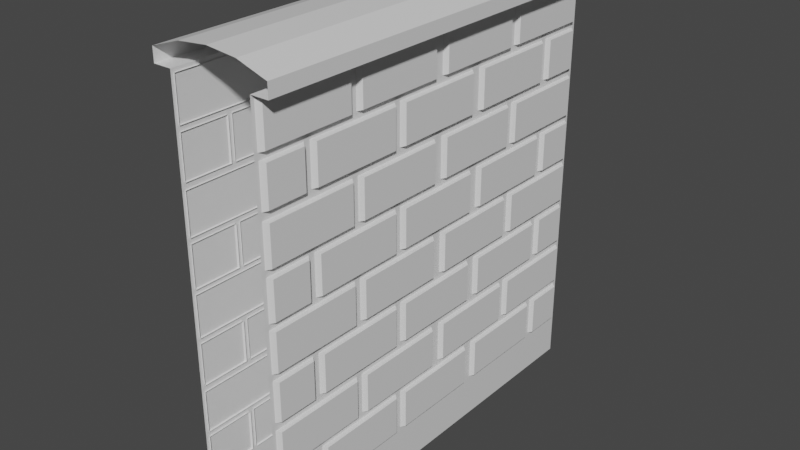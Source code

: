 # Source: wall_02.blend  (saved by Blender 2.93.21; exported with 4.5.12 LTS)
import bpy
from mathutils import Matrix  # noqa: F401  (used for matrix-valued properties, if any)

bpy.ops.wm.read_factory_settings(use_empty=True)
scene = bpy.context.scene
scene.name = 'Scene'

# ---- materials (node trees are filled in below, after node groups)
mat_material = bpy.data.materials.new('Material')
mat_material.alpha_threshold = 0.0
mat_material.use_transparent_shadow = False
mat_material.line_color = (0.0, 0.0, 0.0, 1.0)

# ---- material node trees
mat_material.use_nodes = True; mat_material.node_tree.nodes.clear()
_N = mat_material.node_tree.nodes; _L = mat_material.node_tree.links
n0 = _N.new('ShaderNodeOutputMaterial'); n0.name = 'Material Output'; n0.location = (300, 300)
n1 = _N.new('ShaderNodeBsdfPrincipled'); n1.name = 'Principled BSDF'; n1.location = (10, 300)
n1.distribution = 'GGX'
n1.subsurface_method = 'BURLEY'
n1.inputs[2].default_value = 0.4
n1.inputs[3].default_value = 1.45
n1.inputs[27].default_value = (0.0, 0.0, 0.0, 1.0)
n1.inputs[28].default_value = 1.0
_L.new(n1.outputs[0], n0.inputs[0])
n0.is_active_output = True

# ---- world
world_world = bpy.data.worlds.new('World'); scene.world = world_world
world_world.use_nodes = True; world_world.node_tree.nodes.clear()
_N = world_world.node_tree.nodes; _L = world_world.node_tree.links
n0 = _N.new('ShaderNodeOutputWorld'); n0.name = 'World Output'; n0.location = (300, 300)
n1 = _N.new('ShaderNodeBackground'); n1.name = 'Background'; n1.location = (10, 300)
n1.inputs[0].default_value = (0.05088, 0.05088, 0.05088, 1.0)
_L.new(n1.outputs[0], n0.inputs[0])
n0.is_active_output = True
world_world.color = (0.05088, 0.05088, 0.05088)
world_world.use_sun_shadow = False
world_world.sun_shadow_jitter_overblur = 0.0

# ---- meshes
me_cube_002 = bpy.data.meshes.new('Cube.002')
me_cube_002.from_pydata([(-0.2212, 0.968, 1.793), (-0.1945, 0.9896, 1.785), (-0.2212, 0.968, 1.974), (-0.1945, 0.9896, 1.982), (-0.2212, 0.535, 1.793), (-0.1945, 0.5134, 1.785), (-0.2212, 0.535, 1.974), (-0.1945, 0.5134, 1.982), (-0.2212, -0.9633, 0.2223), (-0.1945, -0.9849, 0.2138), (-0.2212, -0.9633, 0.4027), (-0.1945, -0.9849, 0.4112), (-0.1945, -0.7577, 0.2138), (-0.2212, -0.7785, 0.4027), (-0.1945, -0.7577, 0.4112), (-0.2212, -0.7785, 0.2223), (-0.2027, 1.002, 0.001655), (-0.2027, 1.002, 2.002), (-0.2027, -0.9981, 0.001655), (-0.2006, -0.9984, 1.999), (-0.2212, 0.7829, 1.57), (-0.1945, 0.7613, 1.561), (-0.2212, 0.7829, 1.75), (-0.1945, 0.7613, 1.759), (-0.1945, 0.9885, 1.561), (-0.2212, 0.9677, 1.75), (-0.1945, 0.9885, 1.759), (-0.2212, 0.9677, 1.57), (-0.2212, 0.7213, 1.57), (-0.1945, 0.7429, 1.561), (-0.2212, 0.7213, 1.75), (-0.1945, 0.7429, 1.759), (-0.2212, 0.2883, 1.57), (-0.1945, 0.2667, 1.561), (-0.2212, 0.2883, 1.75), (-0.1945, 0.2667, 1.759), (-0.2212, 0.2105, 1.57), (-0.1945, 0.2321, 1.561), (-0.2212, 0.2105, 1.75), (-0.1945, 0.2321, 1.759), (-0.2212, -0.2225, 1.57), (-0.1945, -0.2441, 1.561), (-0.2212, -0.2225, 1.75), (-0.1945, -0.2441, 1.759), (-0.2212, -0.2841, 1.57), (-0.1945, -0.2625, 1.561), (-0.2212, -0.2841, 1.75), (-0.1945, -0.2625, 1.759), (-0.2212, -0.717, 1.57), (-0.1945, -0.7386, 1.561), (-0.2212, -0.717, 1.75), (-0.1945, -0.7386, 1.759), (-0.2212, -0.9633, 1.57), (-0.1945, -0.9849, 1.561), (-0.2212, -0.9633, 1.75), (-0.1945, -0.9849, 1.759), (-0.1945, -0.7577, 1.561), (-0.2212, -0.7785, 1.75), (-0.1945, -0.7577, 1.759), (-0.2212, -0.7785, 1.57), (-0.2212, 0.7829, 1.118), (-0.1945, 0.7613, 1.109), (-0.2212, 0.7829, 1.298), (-0.1945, 0.7613, 1.307), (-0.1945, 0.9885, 1.109), (-0.2212, 0.9677, 1.298), (-0.1945, 0.9885, 1.307), (-0.2212, 0.9677, 1.118), (-0.2212, 0.7213, 1.118), (-0.1945, 0.7429, 1.109), (-0.2212, 0.7213, 1.298), (-0.1945, 0.7429, 1.307), (-0.2212, 0.2883, 1.118), (-0.1945, 0.2667, 1.109), (-0.2212, 0.2883, 1.298), (-0.1945, 0.2667, 1.307), (-0.2212, 0.2105, 1.118), (-0.1945, 0.2321, 1.109), (-0.2212, 0.2105, 1.298), (-0.1945, 0.2321, 1.307), (-0.2212, -0.2225, 1.118), (-0.1945, -0.2441, 1.109), (-0.2212, -0.2225, 1.298), (-0.1945, -0.2441, 1.307), (-0.2212, -0.2841, 1.118), (-0.1945, -0.2625, 1.109), (-0.2212, -0.2841, 1.298), (-0.1945, -0.2625, 1.307), (-0.2212, -0.717, 1.118), (-0.1945, -0.7386, 1.109), (-0.2212, -0.717, 1.298), (-0.1945, -0.7386, 1.307), (-0.2212, -0.9633, 1.118), (-0.1945, -0.9849, 1.109), (-0.2212, -0.9633, 1.298), (-0.1945, -0.9849, 1.307), (-0.1945, -0.7577, 1.109), (-0.2212, -0.7785, 1.298), (-0.1945, -0.7577, 1.307), (-0.2212, -0.7785, 1.118), (-0.2212, 0.7829, 0.6741), (-0.1945, 0.7613, 0.6656), (-0.2212, 0.7829, 0.8545), (-0.1945, 0.7613, 0.863), (-0.1945, 0.9885, 0.6656), (-0.2212, 0.9677, 0.8545), (-0.1945, 0.9885, 0.863), (-0.2212, 0.9677, 0.6741), (-0.2212, 0.7213, 0.6741), (-0.1945, 0.7429, 0.6656), (-0.2212, 0.7213, 0.8545), (-0.1945, 0.7429, 0.863), (-0.2212, 0.2883, 0.6741), (-0.1945, 0.2667, 0.6656), (-0.2212, 0.2883, 0.8545), (-0.1945, 0.2667, 0.863), (-0.2212, 0.2105, 0.6741), (-0.1945, 0.2321, 0.6656), (-0.2212, 0.2105, 0.8545), (-0.1945, 0.2321, 0.863), (-0.2212, -0.2225, 0.6741), (-0.1945, -0.2441, 0.6656), (-0.2212, -0.2225, 0.8545), (-0.1945, -0.2441, 0.863), (-0.2212, -0.2841, 0.6741), (-0.1945, -0.2625, 0.6656), (-0.2212, -0.2841, 0.8545), (-0.1945, -0.2625, 0.863), (-0.2212, -0.717, 0.6741), (-0.1945, -0.7386, 0.6656), (-0.2212, -0.717, 0.8545), (-0.1945, -0.7386, 0.863), (-0.2212, -0.9633, 0.6741), (-0.1945, -0.9849, 0.6656), (-0.2212, -0.9633, 0.8545), (-0.1945, -0.9849, 0.863), (-0.1945, -0.7577, 0.6656), (-0.2212, -0.7785, 0.8545), (-0.1945, -0.7577, 0.863), (-0.2212, -0.7785, 0.6741), (-0.2212, 0.7829, 0.2223), (-0.1945, 0.7613, 0.2138), (-0.2212, 0.7829, 0.4027), (-0.1945, 0.7613, 0.4112), (-0.1945, 0.9885, 0.2138), (-0.2212, 0.9677, 0.4027), (-0.1945, 0.9885, 0.4112), (-0.2212, 0.9677, 0.2223), (-0.2212, 0.7213, 0.2223), (-0.1945, 0.7429, 0.2138), (-0.2212, 0.7213, 0.4027), (-0.1945, 0.7429, 0.4112), (-0.2212, 0.2883, 0.2223), (-0.1945, 0.2667, 0.2138), (-0.2212, 0.2883, 0.4027), (-0.1945, 0.2667, 0.4112), (-0.2212, 0.2105, 0.2223), (-0.1945, 0.2321, 0.2138), (-0.2212, 0.2105, 0.4027), (-0.1945, 0.2321, 0.4112), (-0.2212, -0.2225, 0.2223), (-0.1945, -0.2441, 0.2138), (-0.2212, -0.2225, 0.4027), (-0.1945, -0.2441, 0.4112), (-0.2212, -0.2841, 0.2223), (-0.1945, -0.2625, 0.2138), (-0.2212, -0.2841, 0.4027), (-0.1945, -0.2625, 0.4112), (-0.2212, -0.717, 0.2223), (-0.1945, -0.7386, 0.2138), (-0.2212, -0.717, 0.4027), (-0.1945, -0.7386, 0.4112), (-0.2212, 0.4734, 1.793), (-0.1945, 0.495, 1.785), (-0.2212, 0.4734, 1.974), (-0.1945, 0.495, 1.982), (-0.2212, 0.04046, 1.793), (-0.1945, 0.01887, 1.785), (-0.2212, 0.04046, 1.974), (-0.1945, 0.01887, 1.982), (-0.2212, -0.03736, 1.793), (-0.1945, -0.01577, 1.785), (-0.2212, -0.03736, 1.974), (-0.1945, -0.01577, 1.982), (-0.2212, -0.4703, 1.793), (-0.1945, -0.4919, 1.785), (-0.2212, -0.4703, 1.974), (-0.1945, -0.4919, 1.982), (-0.2212, -0.5319, 1.793), (-0.1945, -0.5103, 1.785), (-0.2212, -0.5319, 1.974), (-0.1945, -0.5103, 1.982), (-0.2212, -0.9649, 1.793), (-0.1945, -0.9865, 1.785), (-0.2212, -0.9649, 1.974), (-0.1945, -0.9865, 1.982), (-0.2212, 0.968, 1.341), (-0.1945, 0.9896, 1.333), (-0.2212, 0.968, 1.522), (-0.1945, 0.9896, 1.53), (-0.2212, 0.535, 1.341), (-0.1945, 0.5134, 1.333), (-0.2212, 0.535, 1.522), (-0.1945, 0.5134, 1.53), (-0.2212, 0.4734, 1.341), (-0.1945, 0.495, 1.333), (-0.2212, 0.4734, 1.522), (-0.1945, 0.495, 1.53), (-0.2212, 0.04046, 1.341), (-0.1945, 0.01887, 1.333), (-0.2212, 0.04046, 1.522), (-0.1945, 0.01887, 1.53), (-0.2212, -0.03736, 1.341), (-0.1945, -0.01577, 1.333), (-0.2212, -0.03736, 1.522), (-0.1945, -0.01577, 1.53), (-0.2212, -0.4703, 1.341), (-0.1945, -0.4919, 1.333), (-0.2212, -0.4703, 1.522), (-0.1945, -0.4919, 1.53), (-0.2212, -0.5319, 1.341), (-0.1945, -0.5103, 1.333), (-0.2212, -0.5319, 1.522), (-0.1945, -0.5103, 1.53), (-0.2212, -0.9649, 1.341), (-0.1945, -0.9865, 1.333), (-0.2212, -0.9649, 1.522), (-0.1945, -0.9865, 1.53), (-0.2212, 0.968, 0.8976), (-0.1945, 0.9896, 0.8891), (-0.2212, 0.968, 1.078), (-0.1945, 0.9896, 1.086), (-0.2212, 0.535, 0.8976), (-0.1945, 0.5134, 0.8891), (-0.2212, 0.535, 1.078), (-0.1945, 0.5134, 1.086), (-0.2212, 0.4734, 0.8976), (-0.1945, 0.495, 0.8891), (-0.2212, 0.4734, 1.078), (-0.1945, 0.495, 1.086), (-0.2212, 0.04046, 0.8976), (-0.1945, 0.01887, 0.8891), (-0.2212, 0.04046, 1.078), (-0.1945, 0.01887, 1.086), (-0.2212, -0.03736, 0.8976), (-0.1945, -0.01577, 0.8891), (-0.2212, -0.03736, 1.078), (-0.1945, -0.01577, 1.086), (-0.2212, -0.4703, 0.8976), (-0.1945, -0.4919, 0.8891), (-0.2212, -0.4703, 1.078), (-0.1945, -0.4919, 1.086), (-0.2212, -0.5319, 0.8976), (-0.1945, -0.5103, 0.8891), (-0.2212, -0.5319, 1.078), (-0.1945, -0.5103, 1.086), (-0.2212, -0.9649, 0.8976), (-0.1945, -0.9865, 0.8891), (-0.2212, -0.9649, 1.078), (-0.1945, -0.9865, 1.086), (-0.2212, 0.968, 0.4458), (-0.1945, 0.9896, 0.4373), (-0.2212, 0.968, 0.6262), (-0.1945, 0.9896, 0.6347), (-0.2212, 0.535, 0.4458), (-0.1945, 0.5134, 0.4373), (-0.2212, 0.535, 0.6262), (-0.1945, 0.5134, 0.6347), (-0.2212, 0.4734, 0.4458), (-0.1945, 0.495, 0.4373), (-0.2212, 0.4734, 0.6262), (-0.1945, 0.495, 0.6347), (-0.2212, 0.04046, 0.4458), (-0.1945, 0.01887, 0.4373), (-0.2212, 0.04046, 0.6262), (-0.1945, 0.01887, 0.6347), (-0.2212, -0.03736, 0.4458), (-0.1945, -0.01577, 0.4373), (-0.2212, -0.03736, 0.6262), (-0.1945, -0.01577, 0.6347), (-0.2212, -0.4703, 0.4458), (-0.1945, -0.4919, 0.4373), (-0.2212, -0.4703, 0.6262), (-0.1945, -0.4919, 0.6347), (-0.2212, -0.5319, 0.4458), (-0.1945, -0.5103, 0.4373), (-0.2212, -0.5319, 0.6262), (-0.1945, -0.5103, 0.6347), (-0.2212, -0.9649, 0.4458), (-0.1945, -0.9865, 0.4373), (-0.2212, -0.9649, 0.6262), (-0.1945, -0.9865, 0.6347), (0.2178, 0.968, 1.793), (0.1911, 0.9896, 1.785), (0.2178, 0.968, 1.974), (0.1911, 0.9896, 1.982), (0.2178, 0.535, 1.793), (0.1911, 0.5134, 1.785), (0.2178, 0.535, 1.974), (0.1911, 0.5134, 1.982), (0.2178, -0.9633, 0.2223), (0.1911, -0.9849, 0.2138), (0.2178, -0.9633, 0.4027), (0.1911, -0.9849, 0.4112), (0.1911, -0.7577, 0.2138), (0.2178, -0.7785, 0.4027), (0.1911, -0.7577, 0.4112), (0.2178, -0.7785, 0.2223), (0.1993, 1.002, 0.001655), (0.1993, 1.002, 2.002), (0.1993, -0.9981, 0.001655), (0.1972, -0.9984, 1.999), (0.2178, 0.7829, 1.57), (0.1911, 0.7613, 1.561), (0.2178, 0.7829, 1.75), (0.1911, 0.7613, 1.759), (0.1911, 0.9885, 1.561), (0.2178, 0.9677, 1.75), (0.1911, 0.9885, 1.759), (0.2178, 0.9677, 1.57), (0.2178, 0.7213, 1.57), (0.1911, 0.7429, 1.561), (0.2178, 0.7213, 1.75), (0.1911, 0.7429, 1.759), (0.2178, 0.2883, 1.57), (0.1911, 0.2667, 1.561), (0.2178, 0.2883, 1.75), (0.1911, 0.2667, 1.759), (0.2178, 0.2105, 1.57), (0.1911, 0.2321, 1.561), (0.2178, 0.2105, 1.75), (0.1911, 0.2321, 1.759), (0.2178, -0.2225, 1.57), (0.1911, -0.2441, 1.561), (0.2178, -0.2225, 1.75), (0.1911, -0.2441, 1.759), (0.2178, -0.2841, 1.57), (0.1911, -0.2625, 1.561), (0.2178, -0.2841, 1.75), (0.1911, -0.2625, 1.759), (0.2178, -0.717, 1.57), (0.1911, -0.7386, 1.561), (0.2178, -0.717, 1.75), (0.1911, -0.7386, 1.759), (0.2178, -0.9633, 1.57), (0.1911, -0.9849, 1.561), (0.2178, -0.9633, 1.75), (0.1911, -0.9849, 1.759), (0.1911, -0.7577, 1.561), (0.2178, -0.7785, 1.75), (0.1911, -0.7577, 1.759), (0.2178, -0.7785, 1.57), (0.2178, 0.7829, 1.118), (0.1911, 0.7613, 1.109), (0.2178, 0.7829, 1.298), (0.1911, 0.7613, 1.307), (0.1911, 0.9885, 1.109), (0.2178, 0.9677, 1.298), (0.1911, 0.9885, 1.307), (0.2178, 0.9677, 1.118), (0.2178, 0.7213, 1.118), (0.1911, 0.7429, 1.109), (0.2178, 0.7213, 1.298), (0.1911, 0.7429, 1.307), (0.2178, 0.2883, 1.118), (0.1911, 0.2667, 1.109), (0.2178, 0.2883, 1.298), (0.1911, 0.2667, 1.307), (0.2178, 0.2105, 1.118), (0.1911, 0.2321, 1.109), (0.2178, 0.2105, 1.298), (0.1911, 0.2321, 1.307), (0.2178, -0.2225, 1.118), (0.1911, -0.2441, 1.109), (0.2178, -0.2225, 1.298), (0.1911, -0.2441, 1.307), (0.2178, -0.2841, 1.118), (0.1911, -0.2625, 1.109), (0.2178, -0.2841, 1.298), (0.1911, -0.2625, 1.307), (0.2178, -0.717, 1.118), (0.1911, -0.7386, 1.109), (0.2178, -0.717, 1.298), (0.1911, -0.7386, 1.307), (0.2178, -0.9633, 1.118), (0.1911, -0.9849, 1.109), (0.2178, -0.9633, 1.298), (0.1911, -0.9849, 1.307), (0.1911, -0.7577, 1.109), (0.2178, -0.7785, 1.298), (0.1911, -0.7577, 1.307), (0.2178, -0.7785, 1.118), (0.2178, 0.7829, 0.6741), (0.1911, 0.7613, 0.6656), (0.2178, 0.7829, 0.8545), (0.1911, 0.7613, 0.863), (0.1911, 0.9885, 0.6656), (0.2178, 0.9677, 0.8545), (0.1911, 0.9885, 0.863), (0.2178, 0.9677, 0.6741), (0.2178, 0.7213, 0.6741), (0.1911, 0.7429, 0.6656), (0.2178, 0.7213, 0.8545), (0.1911, 0.7429, 0.863), (0.2178, 0.2883, 0.6741), (0.1911, 0.2667, 0.6656), (0.2178, 0.2883, 0.8545), (0.1911, 0.2667, 0.863), (0.2178, 0.2105, 0.6741), (0.1911, 0.2321, 0.6656), (0.2178, 0.2105, 0.8545), (0.1911, 0.2321, 0.863), (0.2178, -0.2225, 0.6741), (0.1911, -0.2441, 0.6656), (0.2178, -0.2225, 0.8545), (0.1911, -0.2441, 0.863), (0.2178, -0.2841, 0.6741), (0.1911, -0.2625, 0.6656), (0.2178, -0.2841, 0.8545), (0.1911, -0.2625, 0.863), (0.2178, -0.717, 0.6741), (0.1911, -0.7386, 0.6656), (0.2178, -0.717, 0.8545), (0.1911, -0.7386, 0.863), (0.2178, -0.9633, 0.6741), (0.1911, -0.9849, 0.6656), (0.2178, -0.9633, 0.8545), (0.1911, -0.9849, 0.863), (0.1911, -0.7577, 0.6656), (0.2178, -0.7785, 0.8545), (0.1911, -0.7577, 0.863), (0.2178, -0.7785, 0.6741), (0.2178, 0.7829, 0.2223), (0.1911, 0.7613, 0.2138), (0.2178, 0.7829, 0.4027), (0.1911, 0.7613, 0.4112), (0.1911, 0.9885, 0.2138), (0.2178, 0.9677, 0.4027), (0.1911, 0.9885, 0.4112), (0.2178, 0.9677, 0.2223), (0.2178, 0.7213, 0.2223), (0.1911, 0.7429, 0.2138), (0.2178, 0.7213, 0.4027), (0.1911, 0.7429, 0.4112), (0.2178, 0.2883, 0.2223), (0.1911, 0.2667, 0.2138), (0.2178, 0.2883, 0.4027), (0.1911, 0.2667, 0.4112), (0.2178, 0.2105, 0.2223), (0.1911, 0.2321, 0.2138), (0.2178, 0.2105, 0.4027), (0.1911, 0.2321, 0.4112), (0.2178, -0.2225, 0.2223), (0.1911, -0.2441, 0.2138), (0.2178, -0.2225, 0.4027), (0.1911, -0.2441, 0.4112), (0.2178, -0.2841, 0.2223), (0.1911, -0.2625, 0.2138), (0.2178, -0.2841, 0.4027), (0.1911, -0.2625, 0.4112), (0.2178, -0.717, 0.2223), (0.1911, -0.7386, 0.2138), (0.2178, -0.717, 0.4027), (0.1911, -0.7386, 0.4112), (0.2178, 0.4734, 1.793), (0.1911, 0.495, 1.785), (0.2178, 0.4734, 1.974), (0.1911, 0.495, 1.982), (0.2178, 0.04046, 1.793), (0.1911, 0.01887, 1.785), (0.2178, 0.04046, 1.974), (0.1911, 0.01887, 1.982), (0.2178, -0.03736, 1.793), (0.1911, -0.01577, 1.785), (0.2178, -0.03736, 1.974), (0.1911, -0.01577, 1.982), (0.2178, -0.4703, 1.793), (0.1911, -0.4919, 1.785), (0.2178, -0.4703, 1.974), (0.1911, -0.4919, 1.982), (0.2178, -0.5319, 1.793), (0.1911, -0.5103, 1.785), (0.2178, -0.5319, 1.974), (0.1911, -0.5103, 1.982), (0.2178, -0.9649, 1.793), (0.1911, -0.9865, 1.785), (0.2178, -0.9649, 1.974), (0.1911, -0.9865, 1.982), (0.2178, 0.968, 1.341), (0.1911, 0.9896, 1.333), (0.2178, 0.968, 1.522), (0.1911, 0.9896, 1.53), (0.2178, 0.535, 1.341), (0.1911, 0.5134, 1.333), (0.2178, 0.535, 1.522), (0.1911, 0.5134, 1.53), (0.2178, 0.4734, 1.341), (0.1911, 0.495, 1.333), (0.2178, 0.4734, 1.522), (0.1911, 0.495, 1.53), (0.2178, 0.04046, 1.341), (0.1911, 0.01887, 1.333), (0.2178, 0.04046, 1.522), (0.1911, 0.01887, 1.53), (0.2178, -0.03736, 1.341), (0.1911, -0.01577, 1.333), (0.2178, -0.03736, 1.522), (0.1911, -0.01577, 1.53), (0.2178, -0.4703, 1.341), (0.1911, -0.4919, 1.333), (0.2178, -0.4703, 1.522), (0.1911, -0.4919, 1.53), (0.2178, -0.5319, 1.341), (0.1911, -0.5103, 1.333), (0.2178, -0.5319, 1.522), (0.1911, -0.5103, 1.53), (0.2178, -0.9649, 1.341), (0.1911, -0.9865, 1.333), (0.2178, -0.9649, 1.522), (0.1911, -0.9865, 1.53), (0.2178, 0.968, 0.8976), (0.1911, 0.9896, 0.8891), (0.2178, 0.968, 1.078), (0.1911, 0.9896, 1.086), (0.2178, 0.535, 0.8976), (0.1911, 0.5134, 0.8891), (0.2178, 0.535, 1.078), (0.1911, 0.5134, 1.086), (0.2178, 0.4734, 0.8976), (0.1911, 0.495, 0.8891), (0.2178, 0.4734, 1.078), (0.1911, 0.495, 1.086), (0.2178, 0.04046, 0.8976), (0.1911, 0.01887, 0.8891), (0.2178, 0.04046, 1.078), (0.1911, 0.01887, 1.086), (0.2178, -0.03736, 0.8976), (0.1911, -0.01577, 0.8891), (0.2178, -0.03736, 1.078), (0.1911, -0.01577, 1.086), (0.2178, -0.4703, 0.8976), (0.1911, -0.4919, 0.8891), (0.2178, -0.4703, 1.078), (0.1911, -0.4919, 1.086), (0.2178, -0.5319, 0.8976), (0.1911, -0.5103, 0.8891), (0.2178, -0.5319, 1.078), (0.1911, -0.5103, 1.086), (0.2178, -0.9649, 0.8976), (0.1911, -0.9865, 0.8891), (0.2178, -0.9649, 1.078), (0.1911, -0.9865, 1.086), (0.2178, 0.968, 0.4458), (0.1911, 0.9896, 0.4373), (0.2178, 0.968, 0.6262), (0.1911, 0.9896, 0.6347), (0.2178, 0.535, 0.4458), (0.1911, 0.5134, 0.4373), (0.2178, 0.535, 0.6262), (0.1911, 0.5134, 0.6347), (0.2178, 0.4734, 0.4458), (0.1911, 0.495, 0.4373), (0.2178, 0.4734, 0.6262), (0.1911, 0.495, 0.6347), (0.2178, 0.04046, 0.4458), (0.1911, 0.01887, 0.4373), (0.2178, 0.04046, 0.6262), (0.1911, 0.01887, 0.6347), (0.2178, -0.03736, 0.4458), (0.1911, -0.01577, 0.4373), (0.2178, -0.03736, 0.6262), (0.1911, -0.01577, 0.6347), (0.2178, -0.4703, 0.4458), (0.1911, -0.4919, 0.4373), (0.2178, -0.4703, 0.6262), (0.1911, -0.4919, 0.6347), (0.2178, -0.5319, 0.4458), (0.1911, -0.5103, 0.4373), (0.2178, -0.5319, 0.6262), (0.1911, -0.5103, 0.6347), (0.2178, -0.9649, 0.4458), (0.1911, -0.9865, 0.4373), (0.2178, -0.9649, 0.6262), (0.1911, -0.9865, 0.6347), (-0.001711, 1.002, 2.127), (-0.001711, -0.9985, 2.125), (0.1407, -0.9985, 2.111), (0.1418, 1.002, 2.113), (-0.2027, 1.002, 2.002), (-0.2006, -0.9984, 1.999), (0.1993, 1.002, 2.002), (0.1972, -0.9984, 1.999), (-0.1452, 1.002, 2.113), (-0.1441, -0.9985, 2.111), (-0.2887, 1.002, 2.002), (-0.2866, -0.9985, 1.999), (-0.2866, -0.9985, 2.064), (-0.2887, 1.002, 2.066), (0.2831, -0.9985, 1.999), (0.2853, 1.002, 2.002), (0.2853, 1.002, 2.066), (0.2831, -0.9985, 2.064)], [], [(0, 4, 6, 2), (3, 2, 6, 7), (7, 6, 4, 5), (1, 0, 2, 3), (5, 4, 0, 1), (15, 8, 10, 13), (14, 13, 10, 11), (11, 10, 8, 9), (9, 8, 15, 12), (12, 15, 13, 14), (16, 18, 19, 17), (17, 19, 589, 588), (27, 20, 22, 25), (26, 25, 22, 23), (23, 22, 20, 21), (21, 20, 27, 24), (24, 27, 25, 26), (28, 32, 34, 30), (31, 30, 34, 35), (35, 34, 32, 33), (29, 28, 30, 31), (33, 32, 28, 29), (36, 40, 42, 38), (39, 38, 42, 43), (43, 42, 40, 41), (37, 36, 38, 39), (41, 40, 36, 37), (44, 48, 50, 46), (47, 46, 50, 51), (51, 50, 48, 49), (45, 44, 46, 47), (49, 48, 44, 45), (59, 52, 54, 57), (58, 57, 54, 55), (55, 54, 52, 53), (53, 52, 59, 56), (56, 59, 57, 58), (67, 60, 62, 65), (66, 65, 62, 63), (63, 62, 60, 61), (61, 60, 67, 64), (64, 67, 65, 66), (68, 72, 74, 70), (71, 70, 74, 75), (75, 74, 72, 73), (69, 68, 70, 71), (73, 72, 68, 69), (76, 80, 82, 78), (79, 78, 82, 83), (83, 82, 80, 81), (77, 76, 78, 79), (81, 80, 76, 77), (84, 88, 90, 86), (87, 86, 90, 91), (91, 90, 88, 89), (85, 84, 86, 87), (89, 88, 84, 85), (99, 92, 94, 97), (98, 97, 94, 95), (95, 94, 92, 93), (93, 92, 99, 96), (96, 99, 97, 98), (107, 100, 102, 105), (106, 105, 102, 103), (103, 102, 100, 101), (101, 100, 107, 104), (104, 107, 105, 106), (108, 112, 114, 110), (111, 110, 114, 115), (115, 114, 112, 113), (109, 108, 110, 111), (113, 112, 108, 109), (116, 120, 122, 118), (119, 118, 122, 123), (123, 122, 120, 121), (117, 116, 118, 119), (121, 120, 116, 117), (124, 128, 130, 126), (127, 126, 130, 131), (131, 130, 128, 129), (125, 124, 126, 127), (129, 128, 124, 125), (139, 132, 134, 137), (138, 137, 134, 135), (135, 134, 132, 133), (133, 132, 139, 136), (136, 139, 137, 138), (147, 140, 142, 145), (146, 145, 142, 143), (143, 142, 140, 141), (141, 140, 147, 144), (141, 144, 146, 143), (144, 147, 145, 146), (148, 152, 154, 150), (151, 150, 154, 155), (155, 154, 152, 153), (149, 148, 150, 151), (153, 152, 148, 149), (156, 160, 162, 158), (159, 158, 162, 163), (163, 162, 160, 161), (157, 156, 158, 159), (161, 160, 156, 157), (164, 168, 170, 166), (167, 166, 170, 171), (171, 170, 168, 169), (165, 164, 166, 167), (169, 168, 164, 165), (172, 176, 178, 174), (175, 174, 178, 179), (179, 178, 176, 177), (173, 172, 174, 175), (177, 176, 172, 173), (180, 184, 186, 182), (183, 182, 186, 187), (187, 186, 184, 185), (181, 180, 182, 183), (185, 184, 180, 181), (188, 192, 194, 190), (191, 190, 194, 195), (195, 194, 192, 193), (189, 188, 190, 191), (193, 192, 188, 189), (196, 200, 202, 198), (199, 198, 202, 203), (203, 202, 200, 201), (197, 196, 198, 199), (201, 200, 196, 197), (204, 208, 210, 206), (207, 206, 210, 211), (211, 210, 208, 209), (205, 204, 206, 207), (209, 208, 204, 205), (212, 216, 218, 214), (215, 214, 218, 219), (219, 218, 216, 217), (213, 212, 214, 215), (217, 216, 212, 213), (220, 224, 226, 222), (223, 222, 226, 227), (227, 226, 224, 225), (221, 220, 222, 223), (225, 224, 220, 221), (228, 232, 234, 230), (231, 230, 234, 235), (235, 234, 232, 233), (229, 228, 230, 231), (233, 232, 228, 229), (236, 240, 242, 238), (239, 238, 242, 243), (243, 242, 240, 241), (237, 236, 238, 239), (241, 240, 236, 237), (244, 248, 250, 246), (247, 246, 250, 251), (251, 250, 248, 249), (245, 244, 246, 247), (249, 248, 244, 245), (252, 256, 258, 254), (255, 254, 258, 259), (259, 258, 256, 257), (253, 252, 254, 255), (257, 256, 252, 253), (260, 264, 266, 262), (263, 262, 266, 267), (267, 266, 264, 265), (261, 260, 262, 263), (265, 264, 260, 261), (268, 272, 274, 270), (271, 270, 274, 275), (275, 274, 272, 273), (269, 268, 270, 271), (273, 272, 268, 269), (276, 280, 282, 278), (279, 278, 282, 283), (283, 282, 280, 281), (277, 276, 278, 279), (281, 280, 276, 277), (284, 288, 290, 286), (287, 286, 290, 291), (291, 290, 288, 289), (285, 284, 286, 287), (289, 288, 284, 285), (292, 294, 298, 296), (295, 299, 298, 294), (299, 297, 296, 298), (293, 295, 294, 292), (297, 293, 292, 296), (307, 305, 302, 300), (306, 303, 302, 305), (303, 301, 300, 302), (301, 304, 307, 300), (304, 306, 305, 307), (308, 309, 311, 310), (319, 317, 314, 312), (318, 315, 314, 317), (315, 313, 312, 314), (313, 316, 319, 312), (316, 318, 317, 319), (320, 322, 326, 324), (323, 327, 326, 322), (327, 325, 324, 326), (321, 323, 322, 320), (325, 321, 320, 324), (328, 330, 334, 332), (331, 335, 334, 330), (335, 333, 332, 334), (329, 331, 330, 328), (333, 329, 328, 332), (336, 338, 342, 340), (339, 343, 342, 338), (343, 341, 340, 342), (337, 339, 338, 336), (341, 337, 336, 340), (351, 349, 346, 344), (350, 347, 346, 349), (347, 345, 344, 346), (345, 348, 351, 344), (348, 350, 349, 351), (359, 357, 354, 352), (358, 355, 354, 357), (355, 353, 352, 354), (353, 356, 359, 352), (356, 358, 357, 359), (360, 362, 366, 364), (363, 367, 366, 362), (367, 365, 364, 366), (361, 363, 362, 360), (365, 361, 360, 364), (368, 370, 374, 372), (371, 375, 374, 370), (375, 373, 372, 374), (369, 371, 370, 368), (373, 369, 368, 372), (376, 378, 382, 380), (379, 383, 382, 378), (383, 381, 380, 382), (377, 379, 378, 376), (381, 377, 376, 380), (391, 389, 386, 384), (390, 387, 386, 389), (387, 385, 384, 386), (385, 388, 391, 384), (388, 390, 389, 391), (399, 397, 394, 392), (398, 395, 394, 397), (395, 393, 392, 394), (393, 396, 399, 392), (396, 398, 397, 399), (400, 402, 406, 404), (403, 407, 406, 402), (407, 405, 404, 406), (401, 403, 402, 400), (405, 401, 400, 404), (408, 410, 414, 412), (411, 415, 414, 410), (415, 413, 412, 414), (409, 411, 410, 408), (413, 409, 408, 412), (416, 418, 422, 420), (419, 423, 422, 418), (423, 421, 420, 422), (417, 419, 418, 416), (421, 417, 416, 420), (431, 429, 426, 424), (430, 427, 426, 429), (427, 425, 424, 426), (425, 428, 431, 424), (428, 430, 429, 431), (439, 437, 434, 432), (438, 435, 434, 437), (435, 433, 432, 434), (433, 436, 439, 432), (436, 438, 437, 439), (440, 442, 446, 444), (443, 447, 446, 442), (447, 445, 444, 446), (441, 443, 442, 440), (445, 441, 440, 444), (448, 450, 454, 452), (451, 455, 454, 450), (455, 453, 452, 454), (449, 451, 450, 448), (453, 449, 448, 452), (456, 458, 462, 460), (459, 463, 462, 458), (463, 461, 460, 462), (457, 459, 458, 456), (461, 457, 456, 460), (464, 466, 470, 468), (467, 471, 470, 466), (471, 469, 468, 470), (465, 467, 466, 464), (469, 465, 464, 468), (472, 474, 478, 476), (475, 479, 478, 474), (479, 477, 476, 478), (473, 475, 474, 472), (477, 473, 472, 476), (480, 482, 486, 484), (483, 487, 486, 482), (487, 485, 484, 486), (481, 483, 482, 480), (485, 481, 480, 484), (488, 490, 494, 492), (491, 495, 494, 490), (495, 493, 492, 494), (489, 491, 490, 488), (493, 489, 488, 492), (496, 498, 502, 500), (499, 503, 502, 498), (503, 501, 500, 502), (497, 499, 498, 496), (501, 497, 496, 500), (504, 506, 510, 508), (507, 511, 510, 506), (511, 509, 508, 510), (505, 507, 506, 504), (509, 505, 504, 508), (512, 514, 518, 516), (515, 519, 518, 514), (519, 517, 516, 518), (513, 515, 514, 512), (517, 513, 512, 516), (520, 522, 526, 524), (523, 527, 526, 522), (527, 525, 524, 526), (521, 523, 522, 520), (525, 521, 520, 524), (528, 530, 534, 532), (531, 535, 534, 530), (535, 533, 532, 534), (529, 531, 530, 528), (533, 529, 528, 532), (536, 538, 542, 540), (539, 543, 542, 538), (543, 541, 540, 542), (537, 539, 538, 536), (541, 537, 536, 540), (544, 546, 550, 548), (547, 551, 550, 546), (551, 549, 548, 550), (545, 547, 546, 544), (549, 545, 544, 548), (552, 554, 558, 556), (555, 559, 558, 554), (559, 557, 556, 558), (553, 555, 554, 552), (557, 553, 552, 556), (560, 562, 566, 564), (563, 567, 566, 562), (567, 565, 564, 566), (561, 563, 562, 560), (565, 561, 560, 564), (568, 570, 574, 572), (571, 575, 574, 570), (575, 573, 572, 574), (569, 571, 570, 568), (573, 569, 568, 572), (576, 578, 582, 580), (579, 583, 582, 578), (583, 581, 580, 582), (577, 579, 578, 576), (581, 577, 576, 580), (585, 586, 587, 584), (584, 592, 593, 585), (311, 309, 590, 591), (592, 597, 596, 593), (594, 595, 596, 597), (589, 595, 594, 588), (598, 599, 600, 601), (590, 599, 598, 591), (586, 601, 600, 587)])
_uv = me_cube_002.uv_layers.new(name='UVMap')
_uv.uv.foreach_set('vector', [0.625, 0.5, 0.875, 0.5, 0.875, 0.75, 0.625, 0.75, 0.375, 0.75, 0.625, 0.75, 0.625, 1.0, 0.375, 1.0, 0.375, 0.0, 0.625, 0.0, 0.625, 0.25, 0.375, 0.25, 0.375, 0.5, 0.625, 0.5, 0.625, 0.75, 0.375, 0.75, 0.375, 0.25, 0.625, 0.25, 0.625, 0.5, 0.375, 0.5, 0.7601, 0.5, 0.875, 0.5, 0.875, 0.75, 0.7601, 0.75, 0.375, 0.8851, 0.625, 0.8851, 0.625, 1.0, 0.375, 1.0, 0.375, 0.0, 0.625, 0.0, 0.625, 0.25, 0.375, 0.25, 0.375, 0.25, 0.625, 0.25, 0.625, 0.3649, 0.375, 0.3649, 0.2399, 0.5, 0.7601, 0.5, 0.625, 0.8851, 0.2399, 0.75, 0.625, 0.5, 0.875, 0.5, 0.8614, 0.75, 0.625, 0.75, 0.625, 0.75, 0.8614, 0.75, 0.8614, 0.75, 0.625, 0.75, 0.7601, 0.5, 0.875, 0.5, 0.875, 0.75, 0.7601, 0.75, 0.375, 0.8851, 0.625, 0.8851, 0.625, 1.0, 0.375, 1.0, 0.375, 0.0, 0.625, 0.0, 0.625, 0.25, 0.375, 0.25, 0.375, 0.25, 0.625, 0.25, 0.625, 0.3649, 0.375, 0.3649, 0.2399, 0.5, 0.7601, 0.5, 0.625, 0.8851, 0.2399, 0.75, 0.625, 0.5, 0.875, 0.5, 0.875, 0.75, 0.625, 0.75, 0.375, 0.75, 0.625, 0.75, 0.625, 1.0, 0.375, 1.0, 0.375, 0.0, 0.625, 0.0, 0.625, 0.25, 0.375, 0.25, 0.375, 0.5, 0.625, 0.5, 0.625, 0.75, 0.375, 0.75, 0.375, 0.25, 0.625, 0.25, 0.625, 0.5, 0.375, 0.5, 0.625, 0.5, 0.875, 0.5, 0.875, 0.75, 0.625, 0.75, 0.375, 0.75, 0.625, 0.75, 0.625, 1.0, 0.375, 1.0, 0.375, 0.0, 0.625, 0.0, 0.625, 0.25, 0.375, 0.25, 0.375, 0.5, 0.625, 0.5, 0.625, 0.75, 0.375, 0.75, 0.375, 0.25, 0.625, 0.25, 0.625, 0.5, 0.375, 0.5, 0.625, 0.5, 0.875, 0.5, 0.875, 0.75, 0.625, 0.75, 0.375, 0.75, 0.625, 0.75, 0.625, 1.0, 0.375, 1.0, 0.375, 0.0, 0.625, 0.0, 0.625, 0.25, 0.375, 0.25, 0.375, 0.5, 0.625, 0.5, 0.625, 0.75, 0.375, 0.75, 0.375, 0.25, 0.625, 0.25, 0.625, 0.5, 0.375, 0.5, 0.7601, 0.5, 0.875, 0.5, 0.875, 0.75, 0.7601, 0.75, 0.375, 0.8851, 0.625, 0.8851, 0.625, 1.0, 0.375, 1.0, 0.375, 0.0, 0.625, 0.0, 0.625, 0.25, 0.375, 0.25, 0.375, 0.25, 0.625, 0.25, 0.625, 0.3649, 0.375, 0.3649, 0.2399, 0.5, 0.7601, 0.5, 0.625, 0.8851, 0.2399, 0.75, 0.7601, 0.5, 0.875, 0.5, 0.875, 0.75, 0.7601, 0.75, 0.375, 0.8851, 0.625, 0.8851, 0.625, 1.0, 0.375, 1.0, 0.375, 0.0, 0.625, 0.0, 0.625, 0.25, 0.375, 0.25, 0.375, 0.25, 0.625, 0.25, 0.625, 0.3649, 0.375, 0.3649, 0.2399, 0.5, 0.7601, 0.5, 0.625, 0.8851, 0.2399, 0.75, 0.625, 0.5, 0.875, 0.5, 0.875, 0.75, 0.625, 0.75, 0.375, 0.75, 0.625, 0.75, 0.625, 1.0, 0.375, 1.0, 0.375, 0.0, 0.625, 0.0, 0.625, 0.25, 0.375, 0.25, 0.375, 0.5, 0.625, 0.5, 0.625, 0.75, 0.375, 0.75, 0.375, 0.25, 0.625, 0.25, 0.625, 0.5, 0.375, 0.5, 0.625, 0.5, 0.875, 0.5, 0.875, 0.75, 0.625, 0.75, 0.375, 0.75, 0.625, 0.75, 0.625, 1.0, 0.375, 1.0, 0.375, 0.0, 0.625, 0.0, 0.625, 0.25, 0.375, 0.25, 0.375, 0.5, 0.625, 0.5, 0.625, 0.75, 0.375, 0.75, 0.375, 0.25, 0.625, 0.25, 0.625, 0.5, 0.375, 0.5, 0.625, 0.5, 0.875, 0.5, 0.875, 0.75, 0.625, 0.75, 0.375, 0.75, 0.625, 0.75, 0.625, 1.0, 0.375, 1.0, 0.375, 0.0, 0.625, 0.0, 0.625, 0.25, 0.375, 0.25, 0.375, 0.5, 0.625, 0.5, 0.625, 0.75, 0.375, 0.75, 0.375, 0.25, 0.625, 0.25, 0.625, 0.5, 0.375, 0.5, 0.7601, 0.5, 0.875, 0.5, 0.875, 0.75, 0.7601, 0.75, 0.375, 0.8851, 0.625, 0.8851, 0.625, 1.0, 0.375, 1.0, 0.375, 0.0, 0.625, 0.0, 0.625, 0.25, 0.375, 0.25, 0.375, 0.25, 0.625, 0.25, 0.625, 0.3649, 0.375, 0.3649, 0.2399, 0.5, 0.7601, 0.5, 0.625, 0.8851, 0.2399, 0.75, 0.7601, 0.5, 0.875, 0.5, 0.875, 0.75, 0.7601, 0.75, 0.375, 0.8851, 0.625, 0.8851, 0.625, 1.0, 0.375, 1.0, 0.375, 0.0, 0.625, 0.0, 0.625, 0.25, 0.375, 0.25, 0.375, 0.25, 0.625, 0.25, 0.625, 0.3649, 0.375, 0.3649, 0.2399, 0.5, 0.7601, 0.5, 0.625, 0.8851, 0.2399, 0.75, 0.625, 0.5, 0.875, 0.5, 0.875, 0.75, 0.625, 0.75, 0.375, 0.75, 0.625, 0.75, 0.625, 1.0, 0.375, 1.0, 0.375, 0.0, 0.625, 0.0, 0.625, 0.25, 0.375, 0.25, 0.375, 0.5, 0.625, 0.5, 0.625, 0.75, 0.375, 0.75, 0.375, 0.25, 0.625, 0.25, 0.625, 0.5, 0.375, 0.5, 0.625, 0.5, 0.875, 0.5, 0.875, 0.75, 0.625, 0.75, 0.375, 0.75, 0.625, 0.75, 0.625, 1.0, 0.375, 1.0, 0.375, 0.0, 0.625, 0.0, 0.625, 0.25, 0.375, 0.25, 0.375, 0.5, 0.625, 0.5, 0.625, 0.75, 0.375, 0.75, 0.375, 0.25, 0.625, 0.25, 0.625, 0.5, 0.375, 0.5, 0.625, 0.5, 0.875, 0.5, 0.875, 0.75, 0.625, 0.75, 0.375, 0.75, 0.625, 0.75, 0.625, 1.0, 0.375, 1.0, 0.375, 0.0, 0.625, 0.0, 0.625, 0.25, 0.375, 0.25, 0.375, 0.5, 0.625, 0.5, 0.625, 0.75, 0.375, 0.75, 0.375, 0.25, 0.625, 0.25, 0.625, 0.5, 0.375, 0.5, 0.7601, 0.5, 0.875, 0.5, 0.875, 0.75, 0.7601, 0.75, 0.375, 0.8851, 0.625, 0.8851, 0.625, 1.0, 0.375, 1.0, 0.375, 0.0, 0.625, 0.0, 0.625, 0.25, 0.375, 0.25, 0.375, 0.25, 0.625, 0.25, 0.625, 0.3649, 0.375, 0.3649, 0.2399, 0.5, 0.7601, 0.5, 0.625, 0.8851, 0.2399, 0.75, 0.7601, 0.5, 0.875, 0.5, 0.875, 0.75, 0.7601, 0.75, 0.375, 0.8851, 0.625, 0.8851, 0.625, 1.0, 0.375, 1.0, 0.375, 0.0, 0.625, 0.0, 0.625, 0.25, 0.375, 0.25, 0.375, 0.25, 0.625, 0.25, 0.625, 0.3649, 0.375, 0.3649, 0.125, 0.5, 0.2399, 0.5, 0.2399, 0.75, 0.125, 0.75, 0.2399, 0.5, 0.7601, 0.5, 0.625, 0.8851, 0.2399, 0.75, 0.625, 0.5, 0.875, 0.5, 0.875, 0.75, 0.625, 0.75, 0.375, 0.75, 0.625, 0.75, 0.625, 1.0, 0.375, 1.0, 0.375, 0.0, 0.625, 0.0, 0.625, 0.25, 0.375, 0.25, 0.375, 0.5, 0.625, 0.5, 0.625, 0.75, 0.375, 0.75, 0.375, 0.25, 0.625, 0.25, 0.625, 0.5, 0.375, 0.5, 0.625, 0.5, 0.875, 0.5, 0.875, 0.75, 0.625, 0.75, 0.375, 0.75, 0.625, 0.75, 0.625, 1.0, 0.375, 1.0, 0.375, 0.0, 0.625, 0.0, 0.625, 0.25, 0.375, 0.25, 0.375, 0.5, 0.625, 0.5, 0.625, 0.75, 0.375, 0.75, 0.375, 0.25, 0.625, 0.25, 0.625, 0.5, 0.375, 0.5, 0.625, 0.5, 0.875, 0.5, 0.875, 0.75, 0.625, 0.75, 0.375, 0.75, 0.625, 0.75, 0.625, 1.0, 0.375, 1.0, 0.375, 0.0, 0.625, 0.0, 0.625, 0.25, 0.375, 0.25, 0.375, 0.5, 0.625, 0.5, 0.625, 0.75, 0.375, 0.75, 0.375, 0.25, 0.625, 0.25, 0.625, 0.5, 0.375, 0.5, 0.625, 0.5, 0.875, 0.5, 0.875, 0.75, 0.625, 0.75, 0.375, 0.75, 0.625, 0.75, 0.625, 1.0, 0.375, 1.0, 0.375, 0.0, 0.625, 0.0, 0.625, 0.25, 0.375, 0.25, 0.375, 0.5, 0.625, 0.5, 0.625, 0.75, 0.375, 0.75, 0.375, 0.25, 0.625, 0.25, 0.625, 0.5, 0.375, 0.5, 0.625, 0.5, 0.875, 0.5, 0.875, 0.75, 0.625, 0.75, 0.375, 0.75, 0.625, 0.75, 0.625, 1.0, 0.375, 1.0, 0.375, 0.0, 0.625, 0.0, 0.625, 0.25, 0.375, 0.25, 0.375, 0.5, 0.625, 0.5, 0.625, 0.75, 0.375, 0.75, 0.375, 0.25, 0.625, 0.25, 0.625, 0.5, 0.375, 0.5, 0.625, 0.5, 0.875, 0.5, 0.875, 0.75, 0.625, 0.75, 0.375, 0.75, 0.625, 0.75, 0.625, 1.0, 0.375, 1.0, 0.375, 0.0, 0.625, 0.0, 0.625, 0.25, 0.375, 0.25, 0.375, 0.5, 0.625, 0.5, 0.625, 0.75, 0.375, 0.75, 0.375, 0.25, 0.625, 0.25, 0.625, 0.5, 0.375, 0.5, 0.625, 0.5, 0.875, 0.5, 0.875, 0.75, 0.625, 0.75, 0.375, 0.75, 0.625, 0.75, 0.625, 1.0, 0.375, 1.0, 0.375, 0.0, 0.625, 0.0, 0.625, 0.25, 0.375, 0.25, 0.375, 0.5, 0.625, 0.5, 0.625, 0.75, 0.375, 0.75, 0.375, 0.25, 0.625, 0.25, 0.625, 0.5, 0.375, 0.5, 0.625, 0.5, 0.875, 0.5, 0.875, 0.75, 0.625, 0.75, 0.375, 0.75, 0.625, 0.75, 0.625, 1.0, 0.375, 1.0, 0.375, 0.0, 0.625, 0.0, 0.625, 0.25, 0.375, 0.25, 0.375, 0.5, 0.625, 0.5, 0.625, 0.75, 0.375, 0.75, 0.375, 0.25, 0.625, 0.25, 0.625, 0.5, 0.375, 0.5, 0.625, 0.5, 0.875, 0.5, 0.875, 0.75, 0.625, 0.75, 0.375, 0.75, 0.625, 0.75, 0.625, 1.0, 0.375, 1.0, 0.375, 0.0, 0.625, 0.0, 0.625, 0.25, 0.375, 0.25, 0.375, 0.5, 0.625, 0.5, 0.625, 0.75, 0.375, 0.75, 0.375, 0.25, 0.625, 0.25, 0.625, 0.5, 0.375, 0.5, 0.625, 0.5, 0.875, 0.5, 0.875, 0.75, 0.625, 0.75, 0.375, 0.75, 0.625, 0.75, 0.625, 1.0, 0.375, 1.0, 0.375, 0.0, 0.625, 0.0, 0.625, 0.25, 0.375, 0.25, 0.375, 0.5, 0.625, 0.5, 0.625, 0.75, 0.375, 0.75, 0.375, 0.25, 0.625, 0.25, 0.625, 0.5, 0.375, 0.5, 0.625, 0.5, 0.875, 0.5, 0.875, 0.75, 0.625, 0.75, 0.375, 0.75, 0.625, 0.75, 0.625, 1.0, 0.375, 1.0, 0.375, 0.0, 0.625, 0.0, 0.625, 0.25, 0.375, 0.25, 0.375, 0.5, 0.625, 0.5, 0.625, 0.75, 0.375, 0.75, 0.375, 0.25, 0.625, 0.25, 0.625, 0.5, 0.375, 0.5, 0.625, 0.5, 0.875, 0.5, 0.875, 0.75, 0.625, 0.75, 0.375, 0.75, 0.625, 0.75, 0.625, 1.0, 0.375, 1.0, 0.375, 0.0, 0.625, 0.0, 0.625, 0.25, 0.375, 0.25, 0.375, 0.5, 0.625, 0.5, 0.625, 0.75, 0.375, 0.75, 0.375, 0.25, 0.625, 0.25, 0.625, 0.5, 0.375, 0.5, 0.625, 0.5, 0.875, 0.5, 0.875, 0.75, 0.625, 0.75, 0.375, 0.75, 0.625, 0.75, 0.625, 1.0, 0.375, 1.0, 0.375, 0.0, 0.625, 0.0, 0.625, 0.25, 0.375, 0.25, 0.375, 0.5, 0.625, 0.5, 0.625, 0.75, 0.375, 0.75, 0.375, 0.25, 0.625, 0.25, 0.625, 0.5, 0.375, 0.5, 0.625, 0.5, 0.875, 0.5, 0.875, 0.75, 0.625, 0.75, 0.375, 0.75, 0.625, 0.75, 0.625, 1.0, 0.375, 1.0, 0.375, 0.0, 0.625, 0.0, 0.625, 0.25, 0.375, 0.25, 0.375, 0.5, 0.625, 0.5, 0.625, 0.75, 0.375, 0.75, 0.375, 0.25, 0.625, 0.25, 0.625, 0.5, 0.375, 0.5, 0.625, 0.5, 0.875, 0.5, 0.875, 0.75, 0.625, 0.75, 0.375, 0.75, 0.625, 0.75, 0.625, 1.0, 0.375, 1.0, 0.375, 0.0, 0.625, 0.0, 0.625, 0.25, 0.375, 0.25, 0.375, 0.5, 0.625, 0.5, 0.625, 0.75, 0.375, 0.75, 0.375, 0.25, 0.625, 0.25, 0.625, 0.5, 0.375, 0.5, 0.625, 0.5, 0.875, 0.5, 0.875, 0.75, 0.625, 0.75, 0.375, 0.75, 0.625, 0.75, 0.625, 1.0, 0.375, 1.0, 0.375, 0.0, 0.625, 0.0, 0.625, 0.25, 0.375, 0.25, 0.375, 0.5, 0.625, 0.5, 0.625, 0.75, 0.375, 0.75, 0.375, 0.25, 0.625, 0.25, 0.625, 0.5, 0.375, 0.5, 0.625, 0.5, 0.875, 0.5, 0.875, 0.75, 0.625, 0.75, 0.375, 0.75, 0.625, 0.75, 0.625, 1.0, 0.375, 1.0, 0.375, 0.0, 0.625, 0.0, 0.625, 0.25, 0.375, 0.25, 0.375, 0.5, 0.625, 0.5, 0.625, 0.75, 0.375, 0.75, 0.375, 0.25, 0.625, 0.25, 0.625, 0.5, 0.375, 0.5, 0.625, 0.5, 0.875, 0.5, 0.875, 0.75, 0.625, 0.75, 0.375, 0.75, 0.625, 0.75, 0.625, 1.0, 0.375, 1.0, 0.375, 0.0, 0.625, 0.0, 0.625, 0.25, 0.375, 0.25, 0.375, 0.5, 0.625, 0.5, 0.625, 0.75, 0.375, 0.75, 0.375, 0.25, 0.625, 0.25, 0.625, 0.5, 0.375, 0.5, 0.625, 0.5, 0.625, 0.75, 0.875, 0.75, 0.875, 0.5, 0.375, 0.75, 0.375, 1.0, 0.625, 1.0, 0.625, 0.75, 0.375, 0.0, 0.375, 0.25, 0.625, 0.25, 0.625, 0.0, 0.375, 0.5, 0.375, 0.75, 0.625, 0.75, 0.625, 0.5, 0.375, 0.25, 0.375, 0.5, 0.625, 0.5, 0.625, 0.25, 0.7601, 0.5, 0.7601, 0.75, 0.875, 0.75, 0.875, 0.5, 0.375, 0.8851, 0.375, 1.0, 0.625, 1.0, 0.625, 0.8851, 0.375, 0.0, 0.375, 0.25, 0.625, 0.25, 0.625, 0.0, 0.375, 0.25, 0.375, 0.3649, 0.625, 0.3649, 0.625, 0.25, 0.2399, 0.5, 0.2399, 0.75, 0.625, 0.8851, 0.7601, 0.5, 0.625, 0.5, 0.625, 0.75, 0.8614, 0.75, 0.875, 0.5, 0.7601, 0.5, 0.7601, 0.75, 0.875, 0.75, 0.875, 0.5, 0.375, 0.8851, 0.375, 1.0, 0.625, 1.0, 0.625, 0.8851, 0.375, 0.0, 0.375, 0.25, 0.625, 0.25, 0.625, 0.0, 0.375, 0.25, 0.375, 0.3649, 0.625, 0.3649, 0.625, 0.25, 0.2399, 0.5, 0.2399, 0.75, 0.625, 0.8851, 0.7601, 0.5, 0.625, 0.5, 0.625, 0.75, 0.875, 0.75, 0.875, 0.5, 0.375, 0.75, 0.375, 1.0, 0.625, 1.0, 0.625, 0.75, 0.375, 0.0, 0.375, 0.25, 0.625, 0.25, 0.625, 0.0, 0.375, 0.5, 0.375, 0.75, 0.625, 0.75, 0.625, 0.5, 0.375, 0.25, 0.375, 0.5, 0.625, 0.5, 0.625, 0.25, 0.625, 0.5, 0.625, 0.75, 0.875, 0.75, 0.875, 0.5, 0.375, 0.75, 0.375, 1.0, 0.625, 1.0, 0.625, 0.75, 0.375, 0.0, 0.375, 0.25, 0.625, 0.25, 0.625, 0.0, 0.375, 0.5, 0.375, 0.75, 0.625, 0.75, 0.625, 0.5, 0.375, 0.25, 0.375, 0.5, 0.625, 0.5, 0.625, 0.25, 0.625, 0.5, 0.625, 0.75, 0.875, 0.75, 0.875, 0.5, 0.375, 0.75, 0.375, 1.0, 0.625, 1.0, 0.625, 0.75, 0.375, 0.0, 0.375, 0.25, 0.625, 0.25, 0.625, 0.0, 0.375, 0.5, 0.375, 0.75, 0.625, 0.75, 0.625, 0.5, 0.375, 0.25, 0.375, 0.5, 0.625, 0.5, 0.625, 0.25, 0.7601, 0.5, 0.7601, 0.75, 0.875, 0.75, 0.875, 0.5, 0.375, 0.8851, 0.375, 1.0, 0.625, 1.0, 0.625, 0.8851, 0.375, 0.0, 0.375, 0.25, 0.625, 0.25, 0.625, 0.0, 0.375, 0.25, 0.375, 0.3649, 0.625, 0.3649, 0.625, 0.25, 0.2399, 0.5, 0.2399, 0.75, 0.625, 0.8851, 0.7601, 0.5, 0.7601, 0.5, 0.7601, 0.75, 0.875, 0.75, 0.875, 0.5, 0.375, 0.8851, 0.375, 1.0, 0.625, 1.0, 0.625, 0.8851, 0.375, 0.0, 0.375, 0.25, 0.625, 0.25, 0.625, 0.0, 0.375, 0.25, 0.375, 0.3649, 0.625, 0.3649, 0.625, 0.25, 0.2399, 0.5, 0.2399, 0.75, 0.625, 0.8851, 0.7601, 0.5, 0.625, 0.5, 0.625, 0.75, 0.875, 0.75, 0.875, 0.5, 0.375, 0.75, 0.375, 1.0, 0.625, 1.0, 0.625, 0.75, 0.375, 0.0, 0.375, 0.25, 0.625, 0.25, 0.625, 0.0, 0.375, 0.5, 0.375, 0.75, 0.625, 0.75, 0.625, 0.5, 0.375, 0.25, 0.375, 0.5, 0.625, 0.5, 0.625, 0.25, 0.625, 0.5, 0.625, 0.75, 0.875, 0.75, 0.875, 0.5, 0.375, 0.75, 0.375, 1.0, 0.625, 1.0, 0.625, 0.75, 0.375, 0.0, 0.375, 0.25, 0.625, 0.25, 0.625, 0.0, 0.375, 0.5, 0.375, 0.75, 0.625, 0.75, 0.625, 0.5, 0.375, 0.25, 0.375, 0.5, 0.625, 0.5, 0.625, 0.25, 0.625, 0.5, 0.625, 0.75, 0.875, 0.75, 0.875, 0.5, 0.375, 0.75, 0.375, 1.0, 0.625, 1.0, 0.625, 0.75, 0.375, 0.0, 0.375, 0.25, 0.625, 0.25, 0.625, 0.0, 0.375, 0.5, 0.375, 0.75, 0.625, 0.75, 0.625, 0.5, 0.375, 0.25, 0.375, 0.5, 0.625, 0.5, 0.625, 0.25, 0.7601, 0.5, 0.7601, 0.75, 0.875, 0.75, 0.875, 0.5, 0.375, 0.8851, 0.375, 1.0, 0.625, 1.0, 0.625, 0.8851, 0.375, 0.0, 0.375, 0.25, 0.625, 0.25, 0.625, 0.0, 0.375, 0.25, 0.375, 0.3649, 0.625, 0.3649, 0.625, 0.25, 0.2399, 0.5, 0.2399, 0.75, 0.625, 0.8851, 0.7601, 0.5, 0.7601, 0.5, 0.7601, 0.75, 0.875, 0.75, 0.875, 0.5, 0.375, 0.8851, 0.375, 1.0, 0.625, 1.0, 0.625, 0.8851, 0.375, 0.0, 0.375, 0.25, 0.625, 0.25, 0.625, 0.0, 0.375, 0.25, 0.375, 0.3649, 0.625, 0.3649, 0.625, 0.25, 0.2399, 0.5, 0.2399, 0.75, 0.625, 0.8851, 0.7601, 0.5, 0.625, 0.5, 0.625, 0.75, 0.875, 0.75, 0.875, 0.5, 0.375, 0.75, 0.375, 1.0, 0.625, 1.0, 0.625, 0.75, 0.375, 0.0, 0.375, 0.25, 0.625, 0.25, 0.625, 0.0, 0.375, 0.5, 0.375, 0.75, 0.625, 0.75, 0.625, 0.5, 0.375, 0.25, 0.375, 0.5, 0.625, 0.5, 0.625, 0.25, 0.625, 0.5, 0.625, 0.75, 0.875, 0.75, 0.875, 0.5, 0.375, 0.75, 0.375, 1.0, 0.625, 1.0, 0.625, 0.75, 0.375, 0.0, 0.375, 0.25, 0.625, 0.25, 0.625, 0.0, 0.375, 0.5, 0.375, 0.75, 0.625, 0.75, 0.625, 0.5, 0.375, 0.25, 0.375, 0.5, 0.625, 0.5, 0.625, 0.25, 0.625, 0.5, 0.625, 0.75, 0.875, 0.75, 0.875, 0.5, 0.375, 0.75, 0.375, 1.0, 0.625, 1.0, 0.625, 0.75, 0.375, 0.0, 0.375, 0.25, 0.625, 0.25, 0.625, 0.0, 0.375, 0.5, 0.375, 0.75, 0.625, 0.75, 0.625, 0.5, 0.375, 0.25, 0.375, 0.5, 0.625, 0.5, 0.625, 0.25, 0.7601, 0.5, 0.7601, 0.75, 0.875, 0.75, 0.875, 0.5, 0.375, 0.8851, 0.375, 1.0, 0.625, 1.0, 0.625, 0.8851, 0.375, 0.0, 0.375, 0.25, 0.625, 0.25, 0.625, 0.0, 0.375, 0.25, 0.375, 0.3649, 0.625, 0.3649, 0.625, 0.25, 0.2399, 0.5, 0.2399, 0.75, 0.625, 0.8851, 0.7601, 0.5, 0.7601, 0.5, 0.7601, 0.75, 0.875, 0.75, 0.875, 0.5, 0.375, 0.8851, 0.375, 1.0, 0.625, 1.0, 0.625, 0.8851, 0.375, 0.0, 0.375, 0.25, 0.625, 0.25, 0.625, 0.0, 0.375, 0.25, 0.375, 0.3649, 0.625, 0.3649, 0.625, 0.25, 0.2399, 0.5, 0.2399, 0.75, 0.625, 0.8851, 0.7601, 0.5, 0.625, 0.5, 0.625, 0.75, 0.875, 0.75, 0.875, 0.5, 0.375, 0.75, 0.375, 1.0, 0.625, 1.0, 0.625, 0.75, 0.375, 0.0, 0.375, 0.25, 0.625, 0.25, 0.625, 0.0, 0.375, 0.5, 0.375, 0.75, 0.625, 0.75, 0.625, 0.5, 0.375, 0.25, 0.375, 0.5, 0.625, 0.5, 0.625, 0.25, 0.625, 0.5, 0.625, 0.75, 0.875, 0.75, 0.875, 0.5, 0.375, 0.75, 0.375, 1.0, 0.625, 1.0, 0.625, 0.75, 0.375, 0.0, 0.375, 0.25, 0.625, 0.25, 0.625, 0.0, 0.375, 0.5, 0.375, 0.75, 0.625, 0.75, 0.625, 0.5, 0.375, 0.25, 0.375, 0.5, 0.625, 0.5, 0.625, 0.25, 0.625, 0.5, 0.625, 0.75, 0.875, 0.75, 0.875, 0.5, 0.375, 0.75, 0.375, 1.0, 0.625, 1.0, 0.625, 0.75, 0.375, 0.0, 0.375, 0.25, 0.625, 0.25, 0.625, 0.0, 0.375, 0.5, 0.375, 0.75, 0.625, 0.75, 0.625, 0.5, 0.375, 0.25, 0.375, 0.5, 0.625, 0.5, 0.625, 0.25, 0.625, 0.5, 0.625, 0.75, 0.875, 0.75, 0.875, 0.5, 0.375, 0.75, 0.375, 1.0, 0.625, 1.0, 0.625, 0.75, 0.375, 0.0, 0.375, 0.25, 0.625, 0.25, 0.625, 0.0, 0.375, 0.5, 0.375, 0.75, 0.625, 0.75, 0.625, 0.5, 0.375, 0.25, 0.375, 0.5, 0.625, 0.5, 0.625, 0.25, 0.625, 0.5, 0.625, 0.75, 0.875, 0.75, 0.875, 0.5, 0.375, 0.75, 0.375, 1.0, 0.625, 1.0, 0.625, 0.75, 0.375, 0.0, 0.375, 0.25, 0.625, 0.25, 0.625, 0.0, 0.375, 0.5, 0.375, 0.75, 0.625, 0.75, 0.625, 0.5, 0.375, 0.25, 0.375, 0.5, 0.625, 0.5, 0.625, 0.25, 0.625, 0.5, 0.625, 0.75, 0.875, 0.75, 0.875, 0.5, 0.375, 0.75, 0.375, 1.0, 0.625, 1.0, 0.625, 0.75, 0.375, 0.0, 0.375, 0.25, 0.625, 0.25, 0.625, 0.0, 0.375, 0.5, 0.375, 0.75, 0.625, 0.75, 0.625, 0.5, 0.375, 0.25, 0.375, 0.5, 0.625, 0.5, 0.625, 0.25, 0.625, 0.5, 0.625, 0.75, 0.875, 0.75, 0.875, 0.5, 0.375, 0.75, 0.375, 1.0, 0.625, 1.0, 0.625, 0.75, 0.375, 0.0, 0.375, 0.25, 0.625, 0.25, 0.625, 0.0, 0.375, 0.5, 0.375, 0.75, 0.625, 0.75, 0.625, 0.5, 0.375, 0.25, 0.375, 0.5, 0.625, 0.5, 0.625, 0.25, 0.625, 0.5, 0.625, 0.75, 0.875, 0.75, 0.875, 0.5, 0.375, 0.75, 0.375, 1.0, 0.625, 1.0, 0.625, 0.75, 0.375, 0.0, 0.375, 0.25, 0.625, 0.25, 0.625, 0.0, 0.375, 0.5, 0.375, 0.75, 0.625, 0.75, 0.625, 0.5, 0.375, 0.25, 0.375, 0.5, 0.625, 0.5, 0.625, 0.25, 0.625, 0.5, 0.625, 0.75, 0.875, 0.75, 0.875, 0.5, 0.375, 0.75, 0.375, 1.0, 0.625, 1.0, 0.625, 0.75, 0.375, 0.0, 0.375, 0.25, 0.625, 0.25, 0.625, 0.0, 0.375, 0.5, 0.375, 0.75, 0.625, 0.75, 0.625, 0.5, 0.375, 0.25, 0.375, 0.5, 0.625, 0.5, 0.625, 0.25, 0.625, 0.5, 0.625, 0.75, 0.875, 0.75, 0.875, 0.5, 0.375, 0.75, 0.375, 1.0, 0.625, 1.0, 0.625, 0.75, 0.375, 0.0, 0.375, 0.25, 0.625, 0.25, 0.625, 0.0, 0.375, 0.5, 0.375, 0.75, 0.625, 0.75, 0.625, 0.5, 0.375, 0.25, 0.375, 0.5, 0.625, 0.5, 0.625, 0.25, 0.625, 0.5, 0.625, 0.75, 0.875, 0.75, 0.875, 0.5, 0.375, 0.75, 0.375, 1.0, 0.625, 1.0, 0.625, 0.75, 0.375, 0.0, 0.375, 0.25, 0.625, 0.25, 0.625, 0.0, 0.375, 0.5, 0.375, 0.75, 0.625, 0.75, 0.625, 0.5, 0.375, 0.25, 0.375, 0.5, 0.625, 0.5, 0.625, 0.25, 0.625, 0.5, 0.625, 0.75, 0.875, 0.75, 0.875, 0.5, 0.375, 0.75, 0.375, 1.0, 0.625, 1.0, 0.625, 0.75, 0.375, 0.0, 0.375, 0.25, 0.625, 0.25, 0.625, 0.0, 0.375, 0.5, 0.375, 0.75, 0.625, 0.75, 0.625, 0.5, 0.375, 0.25, 0.375, 0.5, 0.625, 0.5, 0.625, 0.25, 0.625, 0.5, 0.625, 0.75, 0.875, 0.75, 0.875, 0.5, 0.375, 0.75, 0.375, 1.0, 0.625, 1.0, 0.625, 0.75, 0.375, 0.0, 0.375, 0.25, 0.625, 0.25, 0.625, 0.0, 0.375, 0.5, 0.375, 0.75, 0.625, 0.75, 0.625, 0.5, 0.375, 0.25, 0.375, 0.5, 0.625, 0.5, 0.625, 0.25, 0.625, 0.5, 0.625, 0.75, 0.875, 0.75, 0.875, 0.5, 0.375, 0.75, 0.375, 1.0, 0.625, 1.0, 0.625, 0.75, 0.375, 0.0, 0.375, 0.25, 0.625, 0.25, 0.625, 0.0, 0.375, 0.5, 0.375, 0.75, 0.625, 0.75, 0.625, 0.5, 0.375, 0.25, 0.375, 0.5, 0.625, 0.5, 0.625, 0.25, 0.625, 0.5, 0.625, 0.75, 0.875, 0.75, 0.875, 0.5, 0.375, 0.75, 0.375, 1.0, 0.625, 1.0, 0.625, 0.75, 0.375, 0.0, 0.375, 0.25, 0.625, 0.25, 0.625, 0.0, 0.375, 0.5, 0.375, 0.75, 0.625, 0.75, 0.625, 0.5, 0.375, 0.25, 0.375, 0.5, 0.625, 0.5, 0.625, 0.25, 0.625, 0.5, 0.625, 0.75, 0.875, 0.75, 0.875, 0.5, 0.375, 0.75, 0.375, 1.0, 0.625, 1.0, 0.625, 0.75, 0.375, 0.0, 0.375, 0.25, 0.625, 0.25, 0.625, 0.0, 0.375, 0.5, 0.375, 0.75, 0.625, 0.75, 0.625, 0.5, 0.375, 0.25, 0.375, 0.5, 0.625, 0.5, 0.625, 0.25, 0.625, 0.5, 0.625, 0.75, 0.875, 0.75, 0.875, 0.5, 0.375, 0.75, 0.375, 1.0, 0.625, 1.0, 0.625, 0.75, 0.375, 0.0, 0.375, 0.25, 0.625, 0.25, 0.625, 0.0, 0.375, 0.5, 0.375, 0.75, 0.625, 0.75, 0.625, 0.5, 0.375, 0.25, 0.375, 0.5, 0.625, 0.5, 0.625, 0.25, 0.625, 0.5, 0.625, 0.75, 0.875, 0.75, 0.875, 0.5, 0.375, 0.75, 0.375, 1.0, 0.625, 1.0, 0.625, 0.75, 0.375, 0.0, 0.375, 0.25, 0.625, 0.25, 0.625, 0.0, 0.375, 0.5, 0.375, 0.75, 0.625, 0.75, 0.625, 0.5, 0.375, 0.25, 0.375, 0.5, 0.625, 0.5, 0.625, 0.25, 0.5572, 1.0, 0.7093, 0.875, 0.625, 0.75, 0.625, 0.75, 0.625, 0.75, 0.625, 0.75, 0.7093, 0.875, 0.5572, 1.0, 0.8614, 0.75, 0.625, 0.75, 0.625, 0.75, 0.8614, 0.75, 0.625, 0.75, 0.625, 0.75, 0.8614, 0.75, 0.7093, 0.875, 0.625, 0.75, 0.8614, 0.75, 0.8614, 0.75, 0.625, 0.75, 0.8614, 0.75, 0.8614, 0.75, 0.625, 0.75, 0.625, 0.75, 0.8614, 0.75, 0.625, 0.75, 0.625, 0.75, 0.8614, 0.75, 0.625, 0.75, 0.625, 0.75, 0.8614, 0.75, 0.8614, 0.75, 0.7093, 0.875, 0.8614, 0.75, 0.625, 0.75, 0.625, 0.75])
me_cube_002.materials.append(mat_material)
me_cube_002.use_remesh_preserve_volume = False
me_cube_002.use_remesh_preserve_attributes = False
me_cube_002.use_mirror_vertex_groups = False
me_cube_002.update()

# ---- objects
ob_wall = bpy.data.objects.new('Wall', me_cube_002)

# ---- transforms, parenting, visibility, modifiers, constraints
ob_wall.location = (0.0, 0.0, 0.0)
ob_wall.lock_rotations_4d = False
ob_wall.empty_display_type = 'ARROWS'
ob_wall.lineart.crease_threshold = 0.0

# ---- collection membership
scene.collection.objects.link(ob_wall)

# ---- scene / render settings (as saved in the file)
scene.frame_start = 1; scene.frame_end = 250; scene.frame_set(1)
scene.render.engine = 'BLENDER_EEVEE_NEXT'
scene.cycles.use_denoising = False
scene.cycles.samples = 128
scene.cycles.sampling_pattern = 'TABULATED_SOBOL'
scene.cycles.use_adaptive_sampling = False
scene.cycles.use_light_tree = False
scene.view_settings.view_transform = 'Filmic'
bpy.context.view_layer.update()

# ---- added for rendering (the .blend has no active camera and no usable light): camera, sun
cam_auto = bpy.data.cameras.new('AutoCamera')
cam_auto.lens = 50.0
cam_auto.sensor_width = 36.0
cam_auto.clip_end = 1000.0
ob_auto_camera = bpy.data.objects.new('AutoCamera', cam_auto)
scene.collection.objects.link(ob_auto_camera)
ob_auto_camera.location = (2.75038, -3.30084, 3.26593)
ob_auto_camera.rotation_euler = (1.09748, -7.21219e-08, 0.694738)
scene.camera = ob_auto_camera
light_auto_sun = bpy.data.lights.new('AutoSun', 'SUN')
light_auto_sun.energy = 3.0
light_auto_sun.angle = 0.0523599
ob_auto_sun = bpy.data.objects.new('AutoSun', light_auto_sun)
scene.collection.objects.link(ob_auto_sun)
ob_auto_sun.rotation_euler = (0.872665, 0.174533, 0.523599)
bpy.context.view_layer.update()

